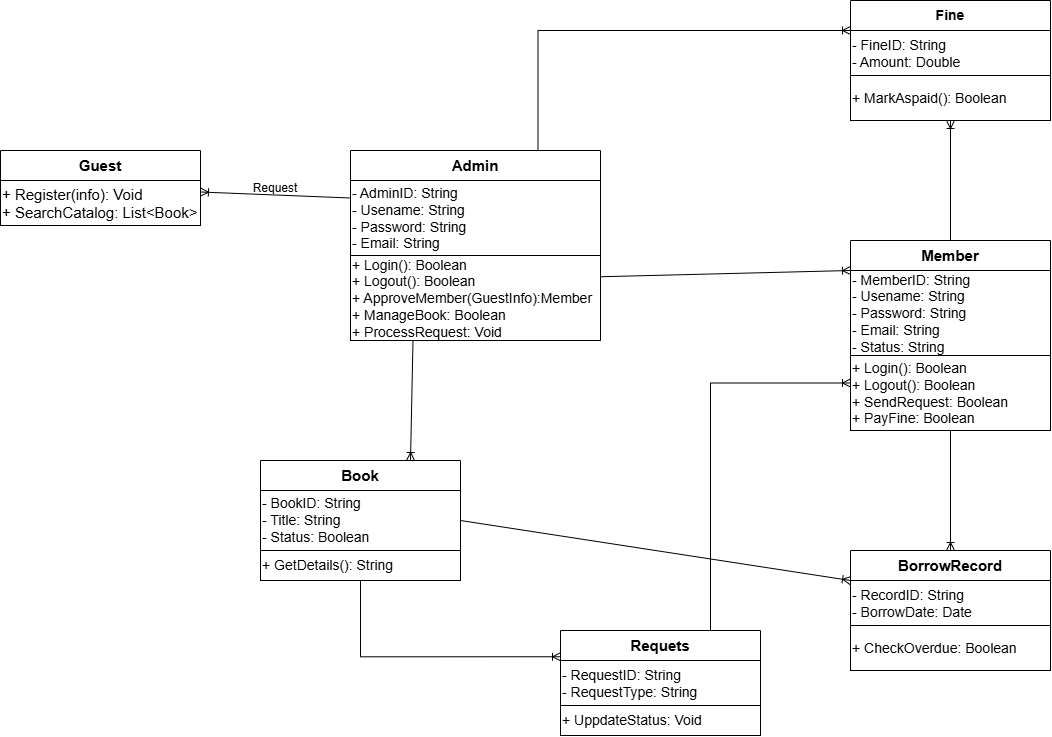

The diagram above was exported from draw.io. Its source (the exported page's mxGraphModel, read from the mxfile embedded in the PNG):
<mxGraphModel dx="1717" dy="878" grid="1" gridSize="10" guides="1" tooltips="1" connect="1" arrows="1" fold="1" page="1" pageScale="1" pageWidth="850" pageHeight="1100" math="0" shadow="0">
  <root>
    <mxCell id="0" />
    <mxCell id="1" parent="0" />
    <mxCell id="Q5sYMZq16wmIM8cPUOZe-37" parent="1" style="swimlane;whiteSpace=wrap;html=1;startSize=30;fontSize=15;" value="Admin" vertex="1">
      <mxGeometry height="190" width="250" x="390" y="210" as="geometry" />
    </mxCell>
    <mxCell id="Q5sYMZq16wmIM8cPUOZe-49" parent="Q5sYMZq16wmIM8cPUOZe-37" style="rounded=0;whiteSpace=wrap;html=1;align=left;fontSize=14;" value="- AdminID: String&lt;div&gt;- Usename: String&lt;/div&gt;&lt;div&gt;- Password: String&lt;/div&gt;&lt;div&gt;- Email: String&lt;/div&gt;" vertex="1">
      <mxGeometry height="75" width="250" y="30" as="geometry" />
    </mxCell>
    <mxCell id="Q5sYMZq16wmIM8cPUOZe-58" parent="Q5sYMZq16wmIM8cPUOZe-37" style="rounded=0;whiteSpace=wrap;html=1;align=left;fontSize=14;" value="&lt;div&gt;+ Login(): Boolean&lt;/div&gt;&lt;div&gt;+ Logout(): Boolean&lt;/div&gt;+ ApproveMember(GuestInfo):Member&amp;nbsp;&lt;div&gt;+ ManageBook: Boolean&lt;br&gt;+ ProcessRequest: Void&lt;/div&gt;" vertex="1">
      <mxGeometry height="85" width="250" y="105" as="geometry" />
    </mxCell>
    <mxCell id="Q5sYMZq16wmIM8cPUOZe-38" parent="1" style="swimlane;whiteSpace=wrap;html=1;startSize=30;fontSize=15;" value="Guest" vertex="1">
      <mxGeometry height="75" width="200" x="40" y="210" as="geometry" />
    </mxCell>
    <mxCell id="Q5sYMZq16wmIM8cPUOZe-50" parent="Q5sYMZq16wmIM8cPUOZe-38" style="rounded=0;whiteSpace=wrap;html=1;align=left;fontSize=15;" value="+ Register(info): Void&lt;div&gt;+ SearchCatalog: List&amp;lt;Book&amp;gt;&lt;/div&gt;" vertex="1">
      <mxGeometry height="45" width="200" y="30" as="geometry" />
    </mxCell>
    <mxCell id="Q5sYMZq16wmIM8cPUOZe-39" parent="1" style="swimlane;whiteSpace=wrap;html=1;startSize=30;fontSize=15;" value="Requets" vertex="1">
      <mxGeometry height="105" width="200" x="600" y="690" as="geometry" />
    </mxCell>
    <mxCell id="Q5sYMZq16wmIM8cPUOZe-53" parent="Q5sYMZq16wmIM8cPUOZe-39" style="rounded=0;whiteSpace=wrap;html=1;align=left;fontSize=14;" value="- RequestID: String&lt;div&gt;- RequestType: String&lt;/div&gt;" vertex="1">
      <mxGeometry height="45" width="200" y="30" as="geometry" />
    </mxCell>
    <mxCell id="Q5sYMZq16wmIM8cPUOZe-63" parent="Q5sYMZq16wmIM8cPUOZe-39" style="rounded=0;whiteSpace=wrap;html=1;align=left;fontSize=14;" value="+ UppdateStatus: Void" vertex="1">
      <mxGeometry height="30" width="200" y="75" as="geometry" />
    </mxCell>
    <mxCell id="Q5sYMZq16wmIM8cPUOZe-40" parent="1" style="swimlane;whiteSpace=wrap;html=1;startSize=30;fontSize=15;" value="Member" vertex="1">
      <mxGeometry height="190" width="200" x="890" y="300" as="geometry" />
    </mxCell>
    <mxCell id="Q5sYMZq16wmIM8cPUOZe-51" parent="Q5sYMZq16wmIM8cPUOZe-40" style="rounded=0;whiteSpace=wrap;html=1;align=left;fontSize=14;" value="- MemberID: String&lt;div&gt;- Usename: String&lt;/div&gt;&lt;div&gt;- Password: String&lt;/div&gt;&lt;div&gt;- Email: String&lt;/div&gt;&lt;div&gt;- Status: String&lt;/div&gt;" vertex="1">
      <mxGeometry height="85" width="200" y="30" as="geometry" />
    </mxCell>
    <mxCell id="Q5sYMZq16wmIM8cPUOZe-61" parent="Q5sYMZq16wmIM8cPUOZe-40" style="rounded=0;whiteSpace=wrap;html=1;align=left;fontSize=14;" value="+ Login(): Boolean&lt;div&gt;+ Logout(): Boolean&lt;br&gt;+ SendRequest: Boolean&lt;div&gt;+ PayFine: Boolean&lt;/div&gt;&lt;/div&gt;" vertex="1">
      <mxGeometry height="75" width="200" y="115" as="geometry" />
    </mxCell>
    <mxCell id="Q5sYMZq16wmIM8cPUOZe-41" parent="1" style="swimlane;whiteSpace=wrap;html=1;startSize=30;fontSize=14;" value="Fine" vertex="1">
      <mxGeometry height="120" width="200" x="890" y="60" as="geometry" />
    </mxCell>
    <mxCell id="Q5sYMZq16wmIM8cPUOZe-48" parent="Q5sYMZq16wmIM8cPUOZe-41" style="rounded=0;whiteSpace=wrap;html=1;align=left;fontSize=14;" value="- FineID: String&lt;div&gt;- Amount: Double&lt;/div&gt;" vertex="1">
      <mxGeometry height="45" width="200" y="30" as="geometry" />
    </mxCell>
    <mxCell id="Q5sYMZq16wmIM8cPUOZe-65" parent="Q5sYMZq16wmIM8cPUOZe-41" style="rounded=0;whiteSpace=wrap;html=1;align=left;fontSize=14;" value="+ MarkAspaid(): Boolean" vertex="1">
      <mxGeometry height="45" width="200" y="75" as="geometry" />
    </mxCell>
    <mxCell id="Q5sYMZq16wmIM8cPUOZe-42" parent="1" style="swimlane;whiteSpace=wrap;html=1;startSize=30;fontSize=15;" value="Book" vertex="1">
      <mxGeometry height="120" width="200" x="300" y="520" as="geometry" />
    </mxCell>
    <mxCell id="Q5sYMZq16wmIM8cPUOZe-52" parent="Q5sYMZq16wmIM8cPUOZe-42" style="rounded=0;whiteSpace=wrap;html=1;align=left;fontSize=14;" value="- BookID: String&lt;div&gt;- Title: String&lt;/div&gt;&lt;div&gt;- Status: Boolean&lt;/div&gt;" vertex="1">
      <mxGeometry height="60" width="200" y="30" as="geometry" />
    </mxCell>
    <mxCell id="Q5sYMZq16wmIM8cPUOZe-62" parent="Q5sYMZq16wmIM8cPUOZe-42" style="rounded=0;whiteSpace=wrap;html=1;align=left;fontSize=14;" value="+ GetDetails(): String" vertex="1">
      <mxGeometry height="30" width="200" y="90" as="geometry" />
    </mxCell>
    <mxCell id="Q5sYMZq16wmIM8cPUOZe-45" parent="1" style="swimlane;whiteSpace=wrap;html=1;startSize=30;fontSize=15;" value="BorrowRecord" vertex="1">
      <mxGeometry height="120" width="200" x="890" y="610" as="geometry" />
    </mxCell>
    <mxCell id="Q5sYMZq16wmIM8cPUOZe-54" parent="Q5sYMZq16wmIM8cPUOZe-45" style="rounded=0;whiteSpace=wrap;html=1;align=left;fontSize=14;" value="- RecordID: String&lt;div&gt;- BorrowDate: Date&lt;/div&gt;" vertex="1">
      <mxGeometry height="45" width="200" y="30" as="geometry" />
    </mxCell>
    <mxCell id="Q5sYMZq16wmIM8cPUOZe-64" parent="Q5sYMZq16wmIM8cPUOZe-45" style="rounded=0;whiteSpace=wrap;html=1;align=left;fontSize=14;" value="+ CheckOverdue: Boolean" vertex="1">
      <mxGeometry height="45" width="200" y="75" as="geometry" />
    </mxCell>
    <mxCell id="Q5sYMZq16wmIM8cPUOZe-76" edge="1" parent="1" source="Q5sYMZq16wmIM8cPUOZe-39" style="edgeStyle=orthogonalEdgeStyle;fontSize=12;html=1;endArrow=ERoneToMany;rounded=0;entryX=0;entryY=0.75;entryDx=0;entryDy=0;exitX=0.75;exitY=0;exitDx=0;exitDy=0;" target="Q5sYMZq16wmIM8cPUOZe-40" value="">
      <mxGeometry height="100" relative="1" width="100" as="geometry">
        <mxPoint x="590" y="620" as="sourcePoint" />
        <mxPoint x="690" y="520" as="targetPoint" />
      </mxGeometry>
    </mxCell>
    <mxCell id="Q5sYMZq16wmIM8cPUOZe-77" edge="1" parent="1" source="Q5sYMZq16wmIM8cPUOZe-62" style="edgeStyle=orthogonalEdgeStyle;fontSize=12;html=1;endArrow=ERoneToMany;rounded=0;exitX=0.5;exitY=1;exitDx=0;exitDy=0;entryX=0;entryY=0.25;entryDx=0;entryDy=0;libavoidRouting=1;" target="Q5sYMZq16wmIM8cPUOZe-39" value="">
      <mxGeometry height="100" relative="1" width="100" as="geometry">
        <Array as="points">
          <mxPoint x="400" y="716" />
        </Array>
        <mxPoint x="590" y="620" as="sourcePoint" />
        <mxPoint x="690" y="520" as="targetPoint" />
      </mxGeometry>
    </mxCell>
    <mxCell id="Q5sYMZq16wmIM8cPUOZe-78" edge="1" parent="1" source="Q5sYMZq16wmIM8cPUOZe-37" style="fontSize=12;html=1;endArrow=ERoneToMany;rounded=0;exitX=0;exitY=0.25;exitDx=0;exitDy=0;" target="Q5sYMZq16wmIM8cPUOZe-38" value="">
      <mxGeometry height="100" relative="1" width="100" as="geometry">
        <mxPoint x="590" y="500" as="sourcePoint" />
        <mxPoint x="690" y="400" as="targetPoint" />
      </mxGeometry>
    </mxCell>
    <mxCell id="Q5sYMZq16wmIM8cPUOZe-83" parent="1" style="text;html=1;whiteSpace=wrap;strokeColor=none;fillColor=none;align=center;verticalAlign=middle;rounded=0;" value="Request" vertex="1">
      <mxGeometry height="30" width="60" x="285" y="232.5" as="geometry" />
    </mxCell>
    <mxCell id="Q5sYMZq16wmIM8cPUOZe-85" edge="1" parent="1" source="Q5sYMZq16wmIM8cPUOZe-58" style="fontSize=12;html=1;endArrow=ERoneToMany;rounded=0;entryX=0;entryY=0;entryDx=0;entryDy=0;exitX=1;exitY=0.25;exitDx=0;exitDy=0;" target="Q5sYMZq16wmIM8cPUOZe-51" value="">
      <mxGeometry height="100" relative="1" width="100" as="geometry">
        <mxPoint x="750" y="507" as="sourcePoint" />
        <mxPoint x="870" y="270" as="targetPoint" />
      </mxGeometry>
    </mxCell>
    <mxCell id="Q5sYMZq16wmIM8cPUOZe-86" edge="1" parent="1" source="Q5sYMZq16wmIM8cPUOZe-42" style="fontSize=12;html=1;endArrow=ERoneToMany;rounded=0;entryX=0;entryY=0.25;entryDx=0;entryDy=0;exitX=1;exitY=0.5;exitDx=0;exitDy=0;" target="Q5sYMZq16wmIM8cPUOZe-45" value="">
      <mxGeometry height="100" relative="1" width="100" as="geometry">
        <mxPoint x="540" y="596" as="sourcePoint" />
        <mxPoint x="770" y="590" as="targetPoint" />
      </mxGeometry>
    </mxCell>
    <mxCell id="Q5sYMZq16wmIM8cPUOZe-87" edge="1" parent="1" source="Q5sYMZq16wmIM8cPUOZe-40" style="fontSize=12;html=1;endArrow=ERoneToMany;rounded=0;entryX=0.5;entryY=0;entryDx=0;entryDy=0;exitX=0.5;exitY=1;exitDx=0;exitDy=0;" target="Q5sYMZq16wmIM8cPUOZe-45" value="">
      <mxGeometry height="100" relative="1" width="100" as="geometry">
        <mxPoint x="1050" y="506" as="sourcePoint" />
        <mxPoint x="1280" y="500" as="targetPoint" />
      </mxGeometry>
    </mxCell>
    <mxCell id="Q5sYMZq16wmIM8cPUOZe-89" edge="1" parent="1" source="Q5sYMZq16wmIM8cPUOZe-40" style="fontSize=12;html=1;endArrow=ERoneToMany;rounded=0;entryX=0.5;entryY=1;entryDx=0;entryDy=0;exitX=0.5;exitY=0;exitDx=0;exitDy=0;" target="Q5sYMZq16wmIM8cPUOZe-41" value="">
      <mxGeometry height="100" relative="1" width="100" as="geometry">
        <mxPoint x="1010" y="216" as="sourcePoint" />
        <mxPoint x="1240" y="210" as="targetPoint" />
      </mxGeometry>
    </mxCell>
    <mxCell id="Q5sYMZq16wmIM8cPUOZe-90" edge="1" parent="1" source="Q5sYMZq16wmIM8cPUOZe-37" style="fontSize=12;html=1;endArrow=ERoneToMany;rounded=0;entryX=0;entryY=0.25;entryDx=0;entryDy=0;exitX=0.75;exitY=0;exitDx=0;exitDy=0;edgeStyle=orthogonalEdgeStyle;" target="Q5sYMZq16wmIM8cPUOZe-41" value="">
      <mxGeometry height="100" relative="1" width="100" as="geometry">
        <mxPoint x="730" y="166" as="sourcePoint" />
        <mxPoint x="960" y="160" as="targetPoint" />
      </mxGeometry>
    </mxCell>
    <mxCell id="Q5sYMZq16wmIM8cPUOZe-91" edge="1" parent="1" source="Q5sYMZq16wmIM8cPUOZe-37" style="fontSize=12;html=1;endArrow=ERoneToMany;rounded=0;entryX=0.75;entryY=0;entryDx=0;entryDy=0;exitX=0.25;exitY=1;exitDx=0;exitDy=0;" target="Q5sYMZq16wmIM8cPUOZe-42" value="">
      <mxGeometry height="100" relative="1" width="100" as="geometry">
        <mxPoint x="490" y="426" as="sourcePoint" />
        <mxPoint x="720" y="420" as="targetPoint" />
      </mxGeometry>
    </mxCell>
  </root>
</mxGraphModel>